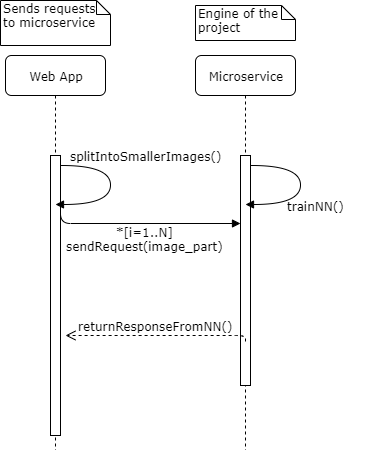

The diagram above was exported from draw.io. Its source (the exported page's mxGraphModel, read from the mxfile embedded in the PNG):
<mxGraphModel dx="1022" dy="437" grid="1" gridSize="10" guides="1" tooltips="1" connect="1" arrows="1" fold="1" page="1" pageScale="1" pageWidth="1100" pageHeight="850" background="#ffffff" math="0" shadow="0">
  <root>
    <mxCell id="0" />
    <mxCell id="1" parent="0" />
    <mxCell id="7baba1c4bc27f4b0-2" value="Microservice" style="shape=umlLifeline;perimeter=lifelinePerimeter;whiteSpace=wrap;html=1;container=1;collapsible=0;recursiveResize=0;outlineConnect=0;rounded=1;shadow=0;comic=0;labelBackgroundColor=none;strokeColor=#000000;strokeWidth=1;fillColor=#FFFFFF;fontFamily=Verdana;fontSize=12;fontColor=#000000;align=center;" parent="1" vertex="1">
      <mxGeometry x="240" y="80" width="100" height="400" as="geometry" />
    </mxCell>
    <mxCell id="7baba1c4bc27f4b0-10" value="" style="html=1;points=[];perimeter=orthogonalPerimeter;rounded=0;shadow=0;comic=0;labelBackgroundColor=none;strokeColor=#000000;strokeWidth=1;fillColor=#FFFFFF;fontFamily=Verdana;fontSize=12;fontColor=#000000;align=center;" parent="7baba1c4bc27f4b0-2" vertex="1">
      <mxGeometry x="45" y="100" width="10" height="230" as="geometry" />
    </mxCell>
    <mxCell id="7baba1c4bc27f4b0-8" value="Web App" style="shape=umlLifeline;perimeter=lifelinePerimeter;whiteSpace=wrap;html=1;container=1;collapsible=0;recursiveResize=0;outlineConnect=0;rounded=1;shadow=0;comic=0;labelBackgroundColor=none;strokeColor=#000000;strokeWidth=1;fillColor=#FFFFFF;fontFamily=Verdana;fontSize=12;fontColor=#000000;align=center;size=40;" parent="1" vertex="1">
      <mxGeometry x="50" y="80" width="100" height="400" as="geometry" />
    </mxCell>
    <mxCell id="7baba1c4bc27f4b0-9" value="" style="html=1;points=[];perimeter=orthogonalPerimeter;rounded=0;shadow=0;comic=0;labelBackgroundColor=none;strokeColor=#000000;strokeWidth=1;fillColor=#FFFFFF;fontFamily=Verdana;fontSize=12;fontColor=#000000;align=center;" parent="7baba1c4bc27f4b0-8" vertex="1">
      <mxGeometry x="45" y="100" width="10" height="280" as="geometry" />
    </mxCell>
    <mxCell id="7baba1c4bc27f4b0-25" value="" style="html=1;points=[];perimeter=orthogonalPerimeter;rounded=0;shadow=0;comic=0;labelBackgroundColor=none;strokeColor=#000000;strokeWidth=1;fillColor=#FFFFFF;fontFamily=Verdana;fontSize=12;fontColor=#000000;align=center;" parent="1" vertex="1">
      <mxGeometry x="1005" y="460" width="10" height="30" as="geometry" />
    </mxCell>
    <mxCell id="7baba1c4bc27f4b0-11" value="*[i=1..N]&lt;br&gt;sendRequest(image_part)" style="html=1;verticalAlign=bottom;endArrow=block;labelBackgroundColor=none;fontFamily=Verdana;fontSize=12;edgeStyle=elbowEdgeStyle;elbow=vertical;entryX=0.033;entryY=0.296;entryDx=0;entryDy=0;entryPerimeter=0;exitX=0.967;exitY=0.141;exitDx=0;exitDy=0;exitPerimeter=0;" parent="1" source="7baba1c4bc27f4b0-9" target="7baba1c4bc27f4b0-10" edge="1">
      <mxGeometry x="0.086" y="-32" relative="1" as="geometry">
        <mxPoint x="220" y="190" as="sourcePoint" />
        <mxPoint x="290" y="210" as="targetPoint" />
        <Array as="points">
          <mxPoint x="220" y="248" />
          <mxPoint x="250" y="210" />
        </Array>
        <mxPoint as="offset" />
      </mxGeometry>
    </mxCell>
    <mxCell id="7baba1c4bc27f4b0-40" value="Sends requests to microservice" style="shape=note;whiteSpace=wrap;html=1;size=14;verticalAlign=top;align=left;spacingTop=-6;rounded=0;shadow=0;comic=0;labelBackgroundColor=none;strokeColor=#000000;strokeWidth=1;fillColor=#FFFFFF;fontFamily=Verdana;fontSize=12;fontColor=#000000;" parent="1" vertex="1">
      <mxGeometry x="45" y="25" width="110" height="45" as="geometry" />
    </mxCell>
    <mxCell id="7baba1c4bc27f4b0-41" value="Engine of the project" style="shape=note;whiteSpace=wrap;html=1;size=14;verticalAlign=top;align=left;spacingTop=-6;rounded=0;shadow=0;comic=0;labelBackgroundColor=none;strokeColor=#000000;strokeWidth=1;fillColor=#FFFFFF;fontFamily=Verdana;fontSize=12;fontColor=#000000;" parent="1" vertex="1">
      <mxGeometry x="240" y="30" width="100" height="35" as="geometry" />
    </mxCell>
    <mxCell id="TXjSXIJA_SEOZYNC-l7y-1" value="trainNN()" style="html=1;verticalAlign=bottom;endArrow=block;labelBackgroundColor=none;fontFamily=Verdana;fontSize=12;elbow=vertical;edgeStyle=orthogonalEdgeStyle;curved=1;exitX=1.066;exitY=0.713;exitPerimeter=0;" edge="1" parent="1">
      <mxGeometry x="0.2308" y="19" relative="1" as="geometry">
        <mxPoint x="296" y="190" as="sourcePoint" />
        <mxPoint x="290" y="229" as="targetPoint" />
        <Array as="points">
          <mxPoint x="345" y="190" />
          <mxPoint x="345" y="229" />
        </Array>
        <mxPoint x="15" y="-8" as="offset" />
      </mxGeometry>
    </mxCell>
    <mxCell id="TXjSXIJA_SEOZYNC-l7y-6" value="returnResponseFromNN()" style="html=1;verticalAlign=bottom;endArrow=open;dashed=1;endSize=8;labelBackgroundColor=none;fontFamily=Verdana;fontSize=12;edgeStyle=elbowEdgeStyle;elbow=vertical;exitX=0.5;exitY=0.809;exitDx=0;exitDy=0;exitPerimeter=0;" edge="1" parent="1" source="7baba1c4bc27f4b0-10">
      <mxGeometry x="0.0323" relative="1" as="geometry">
        <mxPoint x="110" y="360" as="targetPoint" />
        <Array as="points">
          <mxPoint x="235.5" y="360" />
        </Array>
        <mxPoint x="281" y="366" as="sourcePoint" />
        <mxPoint as="offset" />
      </mxGeometry>
    </mxCell>
    <mxCell id="TXjSXIJA_SEOZYNC-l7y-7" value="splitIntoSmallerImages()" style="html=1;verticalAlign=bottom;endArrow=block;labelBackgroundColor=none;fontFamily=Verdana;fontSize=12;elbow=vertical;edgeStyle=orthogonalEdgeStyle;curved=1;exitX=1.066;exitY=0.713;exitPerimeter=0;" edge="1" parent="1">
      <mxGeometry x="-0.3147" y="35" relative="1" as="geometry">
        <mxPoint x="106" y="190" as="sourcePoint" />
        <mxPoint x="100" y="229" as="targetPoint" />
        <Array as="points">
          <mxPoint x="155" y="190" />
          <mxPoint x="155" y="229" />
        </Array>
        <mxPoint as="offset" />
      </mxGeometry>
    </mxCell>
  </root>
</mxGraphModel>